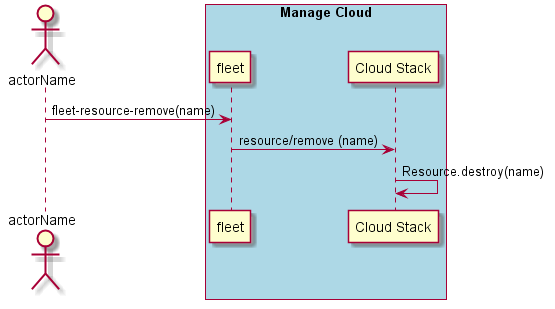

The diagram above was rendered by PlantUML. Its source (embedded in the PNG):
@startuml
Actor "actorName" as A

box "Manage Cloud" #lightblue
participant "fleet" as S
A -> S : fleet-resource-remove(name)
participant "Cloud Stack" as CS
S -> CS : resource/remove (name)
CS -> CS : Resource.destroy(name)
end box

@enduml